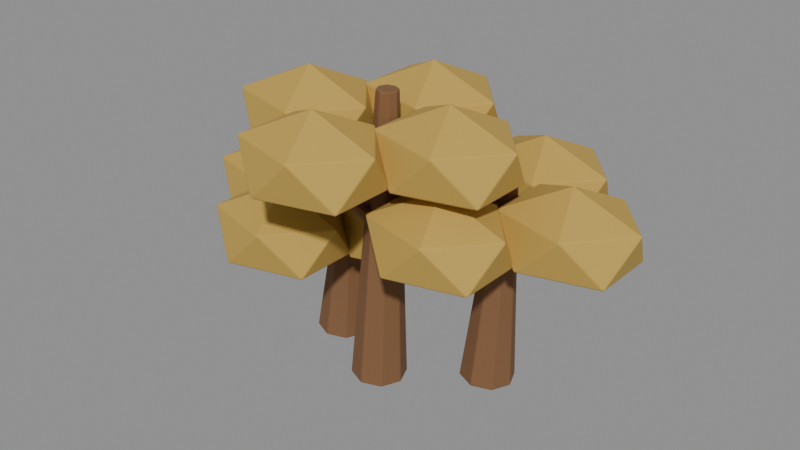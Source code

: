 # Source: biome_amberwood_sculpt.blend  (saved by Blender 5.2.44; exported with 4.5.12 LTS)
import bpy
from mathutils import Matrix  # noqa: F401  (used for matrix-valued properties, if any)

bpy.ops.wm.read_factory_settings(use_empty=True)
scene = bpy.context.scene
scene.name = 'Fort9_biome_amberwood'

# ---- materials (node trees are filled in below, after node groups)
mat_fortart2_wood_017 = bpy.data.materials.new('FortArt2_wood.017')
mat_fortart2_wood_017.diffuse_color = (0.2159, 0.1046, 0.04374, 1.0)
mat_fortart2_amber = bpy.data.materials.new('FortArt2_amber')
mat_fortart2_amber.diffuse_color = (0.5395, 0.3515, 0.07421, 1.0)

# ---- material node trees
mat_fortart2_wood_017.use_nodes = True; mat_fortart2_wood_017.node_tree.nodes.clear()
_N = mat_fortart2_wood_017.node_tree.nodes; _L = mat_fortart2_wood_017.node_tree.links
n0 = _N.new('ShaderNodeBsdfPrincipled'); n0.name = 'Principled BSDF'; n0.location = (-200, 100)
n0.inputs[0].default_value = (0.2159, 0.1046, 0.04374, 1.0)
n0.inputs[1].default_value = 0.08
n0.inputs[2].default_value = 0.86
n0.inputs[10].default_value = 0.005
n1 = _N.new('ShaderNodeOutputMaterial'); n1.name = 'Material Output'; n1.location = (200, 100)
_L.new(n0.outputs[0], n1.inputs[0])
n1.is_active_output = True
mat_fortart2_amber.use_nodes = True; mat_fortart2_amber.node_tree.nodes.clear()
_N = mat_fortart2_amber.node_tree.nodes; _L = mat_fortart2_amber.node_tree.links
n0 = _N.new('ShaderNodeBsdfPrincipled'); n0.name = 'Principled BSDF'; n0.location = (-200, 100)
n0.inputs[0].default_value = (0.5395, 0.3515, 0.07421, 1.0)
n0.inputs[1].default_value = 0.08
n0.inputs[2].default_value = 0.86
n0.inputs[10].default_value = 0.005
n1 = _N.new('ShaderNodeOutputMaterial'); n1.name = 'Material Output'; n1.location = (200, 100)
_L.new(n0.outputs[0], n1.inputs[0])
n1.is_active_output = True

# ---- meshes
me_cone_1985 = bpy.data.meshes.new('Cone.1985')
me_cone_1985.from_pydata([(0.0, 0.65, -3.503), (0.0, 0.25, 3.503), (0.4596, 0.4596, -3.503), (0.1768, 0.1768, 3.503), (0.65, 0.0, -3.503), (0.25, 0.0, 3.503), (0.4596, -0.4596, -3.503), (0.1768, -0.1768, 3.503), (0.0, -0.65, -3.503), (0.0, -0.25, 3.503), (-0.4596, -0.4596, -3.503), (-0.1768, -0.1768, 3.503), (-0.65, 0.0, -3.503), (-0.25, 0.0, 3.503), (-0.4596, 0.4596, -3.503), (-0.1768, 0.1768, 3.503)], [], [(0, 1, 3, 2), (2, 3, 5, 4), (4, 5, 7, 6), (6, 7, 9, 8), (8, 9, 11, 10), (10, 11, 13, 12), (3, 1, 15, 13, 11, 9, 7, 5), (12, 13, 15, 14), (14, 15, 1, 0), (0, 2, 4, 6, 8, 10, 12, 14)])
_uv = me_cone_1985.uv_layers.new(name='UVMap')
_uv.uv.foreach_set('vector', [1.0, 0.5, 1.0, 1.0, 0.875, 1.0, 0.875, 0.5, 0.875, 0.5, 0.875, 1.0, 0.75, 1.0, 0.75, 0.5, 0.75, 0.5, 0.75, 1.0, 0.625, 1.0, 0.625, 0.5, 0.625, 0.5, 0.625, 1.0, 0.5, 1.0, 0.5, 0.5, 0.5, 0.5, 0.5, 1.0, 0.375, 1.0, 0.375, 0.5, 0.375, 0.5, 0.375, 1.0, 0.25, 1.0, 0.25, 0.5, 0.4197, 0.4197, 0.25, 0.49, 0.08029, 0.4197, 0.01, 0.25, 0.08029, 0.08029, 0.25, 0.01, 0.4197, 0.08029, 0.49, 0.25, 0.25, 0.5, 0.25, 1.0, 0.125, 1.0, 0.125, 0.5, 0.125, 0.5, 0.125, 1.0, 0.0, 1.0, 0.0, 0.5, 0.75, 0.49, 0.9197, 0.4197, 0.99, 0.25, 0.9197, 0.08029, 0.75, 0.01, 0.5803, 0.08029, 0.51, 0.25, 0.5803, 0.4197])
me_cone_1985.materials.append(mat_fortart2_wood_017)
me_cone_1985.update()
me_cone_1986 = bpy.data.meshes.new('Cone.1986')
me_cone_1986.from_pydata([(0.0, 0.19, -1.4), (0.0, 0.05, 1.4), (0.1485, 0.1185, -1.4), (0.03909, 0.03117, 1.4), (0.1852, -0.04228, -1.4), (0.04875, -0.01113, 1.4), (0.08244, -0.1712, -1.4), (0.02169, -0.04505, 1.4), (-0.08244, -0.1712, -1.4), (-0.02169, -0.04505, 1.4), (-0.1852, -0.04228, -1.4), (-0.04875, -0.01113, 1.4), (-0.1485, 0.1185, -1.4), (-0.03909, 0.03117, 1.4)], [], [(0, 1, 3, 2), (2, 3, 5, 4), (4, 5, 7, 6), (6, 7, 9, 8), (8, 9, 11, 10), (3, 1, 13, 11, 9, 7, 5), (10, 11, 13, 12), (12, 13, 1, 0), (0, 2, 4, 6, 8, 10, 12)])
_uv = me_cone_1986.uv_layers.new(name='UVMap')
_uv.uv.foreach_set('vector', [1.0, 0.5, 1.0, 1.0, 0.8571, 1.0, 0.8571, 0.5, 0.8571, 0.5, 0.8571, 1.0, 0.7143, 1.0, 0.7143, 0.5, 0.7143, 0.5, 0.7143, 1.0, 0.5714, 1.0, 0.5714, 0.5, 0.5714, 0.5, 0.5714, 1.0, 0.4286, 1.0, 0.4286, 0.5, 0.4286, 0.5, 0.4286, 1.0, 0.2857, 1.0, 0.2857, 0.5, 0.4376, 0.3996, 0.25, 0.49, 0.06236, 0.3996, 0.01602, 0.1966, 0.1459, 0.03377, 0.3541, 0.03377, 0.484, 0.1966, 0.2857, 0.5, 0.2857, 1.0, 0.1429, 1.0, 0.1429, 0.5, 0.1429, 0.5, 0.1429, 1.0, 2.98e-08, 1.0, 2.98e-08, 0.5, 0.75, 0.49, 0.9376, 0.3996, 0.984, 0.1966, 0.8541, 0.03377, 0.6459, 0.03377, 0.516, 0.1966, 0.5624, 0.3996])
me_cone_1986.materials.append(mat_fortart2_wood_017)
me_cone_1986.update()
me_icosphere_1814 = bpy.data.meshes.new('Icosphere.1814')
me_icosphere_1814.from_pydata([(0.0, 0.0, -1.1), (1.302, -0.7886, -0.4919), (-0.4975, -1.276, -0.4919), (-1.61, 0.0, -0.4919), (-0.4975, 1.276, -0.4919), (1.302, 0.7886, -0.4919), (0.4975, -1.276, 0.4919), (-1.302, -0.7886, 0.4919), (-1.302, 0.7886, 0.4919), (0.4975, 1.276, 0.4919), (1.61, 0.0, 0.4919), (0.0, 0.0, 1.1)], [], [(0, 1, 2), (1, 0, 5), (0, 2, 3), (0, 3, 4), (0, 4, 5), (1, 5, 10), (2, 1, 6), (3, 2, 7), (4, 3, 8), (5, 4, 9), (1, 10, 6), (2, 6, 7), (3, 7, 8), (4, 8, 9), (5, 9, 10), (6, 10, 11), (7, 6, 11), (8, 7, 11), (9, 8, 11), (10, 9, 11)])
_uv = me_icosphere_1814.uv_layers.new(name='UVMap')
_uv.uv.foreach_set('vector', [0.1818, 0.0, 0.2727, 0.1575, 0.09091, 0.1575, 0.2727, 0.1575, 0.3636, 0.0, 0.4545, 0.1575, 0.9091, 0.0, 1.0, 0.1575, 0.8182, 0.1575, 0.7273, 0.0, 0.8182, 0.1575, 0.6364, 0.1575, 0.5455, 0.0, 0.6364, 0.1575, 0.4545, 0.1575, 0.2727, 0.1575, 0.4545, 0.1575, 0.3636, 0.3149, 0.09091, 0.1575, 0.2727, 0.1575, 0.1818, 0.3149, 0.8182, 0.1575, 1.0, 0.1575, 0.9091, 0.3149, 0.6364, 0.1575, 0.8182, 0.1575, 0.7273, 0.3149, 0.4545, 0.1575, 0.6364, 0.1575, 0.5455, 0.3149, 0.2727, 0.1575, 0.3636, 0.3149, 0.1818, 0.3149, 0.09091, 0.1575, 0.1818, 0.3149, 0.0, 0.3149, 0.8182, 0.1575, 0.9091, 0.3149, 0.7273, 0.3149, 0.6364, 0.1575, 0.7273, 0.3149, 0.5455, 0.3149, 0.4545, 0.1575, 0.5455, 0.3149, 0.3636, 0.3149, 0.1818, 0.3149, 0.3636, 0.3149, 0.2727, 0.4724, 0.0, 0.3149, 0.1818, 0.3149, 0.09091, 0.4724, 0.7273, 0.3149, 0.9091, 0.3149, 0.8182, 0.4724, 0.5455, 0.3149, 0.7273, 0.3149, 0.6364, 0.4724, 0.3636, 0.3149, 0.5455, 0.3149, 0.4545, 0.4724])
me_icosphere_1814.materials.append(mat_fortart2_amber)
me_icosphere_1814.update()
me_cone_1987 = bpy.data.meshes.new('Cone.1987')
me_cone_1987.from_pydata([(0.0, 0.19, -1.4), (0.0, 0.05, 1.4), (0.1485, 0.1185, -1.4), (0.03909, 0.03117, 1.4), (0.1852, -0.04228, -1.4), (0.04875, -0.01113, 1.4), (0.08244, -0.1712, -1.4), (0.02169, -0.04505, 1.4), (-0.08244, -0.1712, -1.4), (-0.02169, -0.04505, 1.4), (-0.1852, -0.04228, -1.4), (-0.04875, -0.01113, 1.4), (-0.1485, 0.1185, -1.4), (-0.03909, 0.03117, 1.4)], [], [(0, 1, 3, 2), (2, 3, 5, 4), (4, 5, 7, 6), (6, 7, 9, 8), (8, 9, 11, 10), (3, 1, 13, 11, 9, 7, 5), (10, 11, 13, 12), (12, 13, 1, 0), (0, 2, 4, 6, 8, 10, 12)])
_uv = me_cone_1987.uv_layers.new(name='UVMap')
_uv.uv.foreach_set('vector', [1.0, 0.5, 1.0, 1.0, 0.8571, 1.0, 0.8571, 0.5, 0.8571, 0.5, 0.8571, 1.0, 0.7143, 1.0, 0.7143, 0.5, 0.7143, 0.5, 0.7143, 1.0, 0.5714, 1.0, 0.5714, 0.5, 0.5714, 0.5, 0.5714, 1.0, 0.4286, 1.0, 0.4286, 0.5, 0.4286, 0.5, 0.4286, 1.0, 0.2857, 1.0, 0.2857, 0.5, 0.4376, 0.3996, 0.25, 0.49, 0.06236, 0.3996, 0.01602, 0.1966, 0.1459, 0.03377, 0.3541, 0.03377, 0.484, 0.1966, 0.2857, 0.5, 0.2857, 1.0, 0.1429, 1.0, 0.1429, 0.5, 0.1429, 0.5, 0.1429, 1.0, 2.98e-08, 1.0, 2.98e-08, 0.5, 0.75, 0.49, 0.9376, 0.3996, 0.984, 0.1966, 0.8541, 0.03377, 0.6459, 0.03377, 0.516, 0.1966, 0.5624, 0.3996])
me_cone_1987.materials.append(mat_fortart2_wood_017)
me_cone_1987.update()
me_icosphere_1815 = bpy.data.meshes.new('Icosphere.1815')
me_icosphere_1815.from_pydata([(0.0, 0.0, -1.1), (1.302, -0.7886, -0.4919), (-0.4975, -1.276, -0.4919), (-1.61, 0.0, -0.4919), (-0.4975, 1.276, -0.4919), (1.302, 0.7886, -0.4919), (0.4975, -1.276, 0.4919), (-1.302, -0.7886, 0.4919), (-1.302, 0.7886, 0.4919), (0.4975, 1.276, 0.4919), (1.61, 0.0, 0.4919), (0.0, 0.0, 1.1)], [], [(0, 1, 2), (1, 0, 5), (0, 2, 3), (0, 3, 4), (0, 4, 5), (1, 5, 10), (2, 1, 6), (3, 2, 7), (4, 3, 8), (5, 4, 9), (1, 10, 6), (2, 6, 7), (3, 7, 8), (4, 8, 9), (5, 9, 10), (6, 10, 11), (7, 6, 11), (8, 7, 11), (9, 8, 11), (10, 9, 11)])
_uv = me_icosphere_1815.uv_layers.new(name='UVMap')
_uv.uv.foreach_set('vector', [0.1818, 0.0, 0.2727, 0.1575, 0.09091, 0.1575, 0.2727, 0.1575, 0.3636, 0.0, 0.4545, 0.1575, 0.9091, 0.0, 1.0, 0.1575, 0.8182, 0.1575, 0.7273, 0.0, 0.8182, 0.1575, 0.6364, 0.1575, 0.5455, 0.0, 0.6364, 0.1575, 0.4545, 0.1575, 0.2727, 0.1575, 0.4545, 0.1575, 0.3636, 0.3149, 0.09091, 0.1575, 0.2727, 0.1575, 0.1818, 0.3149, 0.8182, 0.1575, 1.0, 0.1575, 0.9091, 0.3149, 0.6364, 0.1575, 0.8182, 0.1575, 0.7273, 0.3149, 0.4545, 0.1575, 0.6364, 0.1575, 0.5455, 0.3149, 0.2727, 0.1575, 0.3636, 0.3149, 0.1818, 0.3149, 0.09091, 0.1575, 0.1818, 0.3149, 0.0, 0.3149, 0.8182, 0.1575, 0.9091, 0.3149, 0.7273, 0.3149, 0.6364, 0.1575, 0.7273, 0.3149, 0.5455, 0.3149, 0.4545, 0.1575, 0.5455, 0.3149, 0.3636, 0.3149, 0.1818, 0.3149, 0.3636, 0.3149, 0.2727, 0.4724, 0.0, 0.3149, 0.1818, 0.3149, 0.09091, 0.4724, 0.7273, 0.3149, 0.9091, 0.3149, 0.8182, 0.4724, 0.5455, 0.3149, 0.7273, 0.3149, 0.6364, 0.4724, 0.3636, 0.3149, 0.5455, 0.3149, 0.4545, 0.4724])
me_icosphere_1815.materials.append(mat_fortart2_amber)
me_icosphere_1815.update()
me_cone_1988 = bpy.data.meshes.new('Cone.1988')
me_cone_1988.from_pydata([(0.0, 0.19, -1.4), (0.0, 0.05, 1.4), (0.1485, 0.1185, -1.4), (0.03909, 0.03117, 1.4), (0.1852, -0.04228, -1.4), (0.04875, -0.01113, 1.4), (0.08244, -0.1712, -1.4), (0.02169, -0.04505, 1.4), (-0.08244, -0.1712, -1.4), (-0.02169, -0.04505, 1.4), (-0.1852, -0.04228, -1.4), (-0.04875, -0.01113, 1.4), (-0.1485, 0.1185, -1.4), (-0.03909, 0.03117, 1.4)], [], [(0, 1, 3, 2), (2, 3, 5, 4), (4, 5, 7, 6), (6, 7, 9, 8), (8, 9, 11, 10), (3, 1, 13, 11, 9, 7, 5), (10, 11, 13, 12), (12, 13, 1, 0), (0, 2, 4, 6, 8, 10, 12)])
_uv = me_cone_1988.uv_layers.new(name='UVMap')
_uv.uv.foreach_set('vector', [1.0, 0.5, 1.0, 1.0, 0.8571, 1.0, 0.8571, 0.5, 0.8571, 0.5, 0.8571, 1.0, 0.7143, 1.0, 0.7143, 0.5, 0.7143, 0.5, 0.7143, 1.0, 0.5714, 1.0, 0.5714, 0.5, 0.5714, 0.5, 0.5714, 1.0, 0.4286, 1.0, 0.4286, 0.5, 0.4286, 0.5, 0.4286, 1.0, 0.2857, 1.0, 0.2857, 0.5, 0.4376, 0.3996, 0.25, 0.49, 0.06236, 0.3996, 0.01602, 0.1966, 0.1459, 0.03377, 0.3541, 0.03377, 0.484, 0.1966, 0.2857, 0.5, 0.2857, 1.0, 0.1429, 1.0, 0.1429, 0.5, 0.1429, 0.5, 0.1429, 1.0, 2.98e-08, 1.0, 2.98e-08, 0.5, 0.75, 0.49, 0.9376, 0.3996, 0.984, 0.1966, 0.8541, 0.03377, 0.6459, 0.03377, 0.516, 0.1966, 0.5624, 0.3996])
me_cone_1988.materials.append(mat_fortart2_wood_017)
me_cone_1988.update()
me_icosphere_1816 = bpy.data.meshes.new('Icosphere.1816')
me_icosphere_1816.from_pydata([(0.0, 0.0, -1.1), (1.302, -0.7886, -0.4919), (-0.4975, -1.276, -0.4919), (-1.61, 0.0, -0.4919), (-0.4975, 1.276, -0.4919), (1.302, 0.7886, -0.4919), (0.4975, -1.276, 0.4919), (-1.302, -0.7886, 0.4919), (-1.302, 0.7886, 0.4919), (0.4975, 1.276, 0.4919), (1.61, 0.0, 0.4919), (0.0, 0.0, 1.1)], [], [(0, 1, 2), (1, 0, 5), (0, 2, 3), (0, 3, 4), (0, 4, 5), (1, 5, 10), (2, 1, 6), (3, 2, 7), (4, 3, 8), (5, 4, 9), (1, 10, 6), (2, 6, 7), (3, 7, 8), (4, 8, 9), (5, 9, 10), (6, 10, 11), (7, 6, 11), (8, 7, 11), (9, 8, 11), (10, 9, 11)])
_uv = me_icosphere_1816.uv_layers.new(name='UVMap')
_uv.uv.foreach_set('vector', [0.1818, 0.0, 0.2727, 0.1575, 0.09091, 0.1575, 0.2727, 0.1575, 0.3636, 0.0, 0.4545, 0.1575, 0.9091, 0.0, 1.0, 0.1575, 0.8182, 0.1575, 0.7273, 0.0, 0.8182, 0.1575, 0.6364, 0.1575, 0.5455, 0.0, 0.6364, 0.1575, 0.4545, 0.1575, 0.2727, 0.1575, 0.4545, 0.1575, 0.3636, 0.3149, 0.09091, 0.1575, 0.2727, 0.1575, 0.1818, 0.3149, 0.8182, 0.1575, 1.0, 0.1575, 0.9091, 0.3149, 0.6364, 0.1575, 0.8182, 0.1575, 0.7273, 0.3149, 0.4545, 0.1575, 0.6364, 0.1575, 0.5455, 0.3149, 0.2727, 0.1575, 0.3636, 0.3149, 0.1818, 0.3149, 0.09091, 0.1575, 0.1818, 0.3149, 0.0, 0.3149, 0.8182, 0.1575, 0.9091, 0.3149, 0.7273, 0.3149, 0.6364, 0.1575, 0.7273, 0.3149, 0.5455, 0.3149, 0.4545, 0.1575, 0.5455, 0.3149, 0.3636, 0.3149, 0.1818, 0.3149, 0.3636, 0.3149, 0.2727, 0.4724, 0.0, 0.3149, 0.1818, 0.3149, 0.09091, 0.4724, 0.7273, 0.3149, 0.9091, 0.3149, 0.8182, 0.4724, 0.5455, 0.3149, 0.7273, 0.3149, 0.6364, 0.4724, 0.3636, 0.3149, 0.5455, 0.3149, 0.4545, 0.4724])
me_icosphere_1816.materials.append(mat_fortart2_amber)
me_icosphere_1816.update()
me_cone_1989 = bpy.data.meshes.new('Cone.1989')
me_cone_1989.from_pydata([(0.0, 0.19, -1.4), (0.0, 0.05, 1.4), (0.1485, 0.1185, -1.4), (0.03909, 0.03117, 1.4), (0.1852, -0.04228, -1.4), (0.04875, -0.01113, 1.4), (0.08244, -0.1712, -1.4), (0.02169, -0.04505, 1.4), (-0.08244, -0.1712, -1.4), (-0.02169, -0.04505, 1.4), (-0.1852, -0.04228, -1.4), (-0.04875, -0.01113, 1.4), (-0.1485, 0.1185, -1.4), (-0.03909, 0.03117, 1.4)], [], [(0, 1, 3, 2), (2, 3, 5, 4), (4, 5, 7, 6), (6, 7, 9, 8), (8, 9, 11, 10), (3, 1, 13, 11, 9, 7, 5), (10, 11, 13, 12), (12, 13, 1, 0), (0, 2, 4, 6, 8, 10, 12)])
_uv = me_cone_1989.uv_layers.new(name='UVMap')
_uv.uv.foreach_set('vector', [1.0, 0.5, 1.0, 1.0, 0.8571, 1.0, 0.8571, 0.5, 0.8571, 0.5, 0.8571, 1.0, 0.7143, 1.0, 0.7143, 0.5, 0.7143, 0.5, 0.7143, 1.0, 0.5714, 1.0, 0.5714, 0.5, 0.5714, 0.5, 0.5714, 1.0, 0.4286, 1.0, 0.4286, 0.5, 0.4286, 0.5, 0.4286, 1.0, 0.2857, 1.0, 0.2857, 0.5, 0.4376, 0.3996, 0.25, 0.49, 0.06236, 0.3996, 0.01602, 0.1966, 0.1459, 0.03377, 0.3541, 0.03377, 0.484, 0.1966, 0.2857, 0.5, 0.2857, 1.0, 0.1429, 1.0, 0.1429, 0.5, 0.1429, 0.5, 0.1429, 1.0, 2.98e-08, 1.0, 2.98e-08, 0.5, 0.75, 0.49, 0.9376, 0.3996, 0.984, 0.1966, 0.8541, 0.03377, 0.6459, 0.03377, 0.516, 0.1966, 0.5624, 0.3996])
me_cone_1989.materials.append(mat_fortart2_wood_017)
me_cone_1989.update()
me_icosphere_1817 = bpy.data.meshes.new('Icosphere.1817')
me_icosphere_1817.from_pydata([(0.0, 0.0, -1.1), (1.302, -0.7886, -0.4919), (-0.4975, -1.276, -0.4919), (-1.61, 0.0, -0.4919), (-0.4975, 1.276, -0.4919), (1.302, 0.7886, -0.4919), (0.4975, -1.276, 0.4919), (-1.302, -0.7886, 0.4919), (-1.302, 0.7886, 0.4919), (0.4975, 1.276, 0.4919), (1.61, 0.0, 0.4919), (0.0, 0.0, 1.1)], [], [(0, 1, 2), (1, 0, 5), (0, 2, 3), (0, 3, 4), (0, 4, 5), (1, 5, 10), (2, 1, 6), (3, 2, 7), (4, 3, 8), (5, 4, 9), (1, 10, 6), (2, 6, 7), (3, 7, 8), (4, 8, 9), (5, 9, 10), (6, 10, 11), (7, 6, 11), (8, 7, 11), (9, 8, 11), (10, 9, 11)])
_uv = me_icosphere_1817.uv_layers.new(name='UVMap')
_uv.uv.foreach_set('vector', [0.1818, 0.0, 0.2727, 0.1575, 0.09091, 0.1575, 0.2727, 0.1575, 0.3636, 0.0, 0.4545, 0.1575, 0.9091, 0.0, 1.0, 0.1575, 0.8182, 0.1575, 0.7273, 0.0, 0.8182, 0.1575, 0.6364, 0.1575, 0.5455, 0.0, 0.6364, 0.1575, 0.4545, 0.1575, 0.2727, 0.1575, 0.4545, 0.1575, 0.3636, 0.3149, 0.09091, 0.1575, 0.2727, 0.1575, 0.1818, 0.3149, 0.8182, 0.1575, 1.0, 0.1575, 0.9091, 0.3149, 0.6364, 0.1575, 0.8182, 0.1575, 0.7273, 0.3149, 0.4545, 0.1575, 0.6364, 0.1575, 0.5455, 0.3149, 0.2727, 0.1575, 0.3636, 0.3149, 0.1818, 0.3149, 0.09091, 0.1575, 0.1818, 0.3149, 0.0, 0.3149, 0.8182, 0.1575, 0.9091, 0.3149, 0.7273, 0.3149, 0.6364, 0.1575, 0.7273, 0.3149, 0.5455, 0.3149, 0.4545, 0.1575, 0.5455, 0.3149, 0.3636, 0.3149, 0.1818, 0.3149, 0.3636, 0.3149, 0.2727, 0.4724, 0.0, 0.3149, 0.1818, 0.3149, 0.09091, 0.4724, 0.7273, 0.3149, 0.9091, 0.3149, 0.8182, 0.4724, 0.5455, 0.3149, 0.7273, 0.3149, 0.6364, 0.4724, 0.3636, 0.3149, 0.5455, 0.3149, 0.4545, 0.4724])
me_icosphere_1817.materials.append(mat_fortart2_amber)
me_icosphere_1817.update()
me_cone_1990 = bpy.data.meshes.new('Cone.1990')
me_cone_1990.from_pydata([(0.0, 0.65, -2.006), (0.0, 0.25, 2.006), (0.4596, 0.4596, -2.006), (0.1768, 0.1768, 2.006), (0.65, 0.0, -2.006), (0.25, 0.0, 2.006), (0.4596, -0.4596, -2.006), (0.1768, -0.1768, 2.006), (0.0, -0.65, -2.006), (0.0, -0.25, 2.006), (-0.4596, -0.4596, -2.006), (-0.1768, -0.1768, 2.006), (-0.65, 0.0, -2.006), (-0.25, 0.0, 2.006), (-0.4596, 0.4596, -2.006), (-0.1768, 0.1768, 2.006)], [], [(0, 1, 3, 2), (2, 3, 5, 4), (4, 5, 7, 6), (6, 7, 9, 8), (8, 9, 11, 10), (10, 11, 13, 12), (3, 1, 15, 13, 11, 9, 7, 5), (12, 13, 15, 14), (14, 15, 1, 0), (0, 2, 4, 6, 8, 10, 12, 14)])
_uv = me_cone_1990.uv_layers.new(name='UVMap')
_uv.uv.foreach_set('vector', [1.0, 0.5, 1.0, 1.0, 0.875, 1.0, 0.875, 0.5, 0.875, 0.5, 0.875, 1.0, 0.75, 1.0, 0.75, 0.5, 0.75, 0.5, 0.75, 1.0, 0.625, 1.0, 0.625, 0.5, 0.625, 0.5, 0.625, 1.0, 0.5, 1.0, 0.5, 0.5, 0.5, 0.5, 0.5, 1.0, 0.375, 1.0, 0.375, 0.5, 0.375, 0.5, 0.375, 1.0, 0.25, 1.0, 0.25, 0.5, 0.4197, 0.4197, 0.25, 0.49, 0.08029, 0.4197, 0.01, 0.25, 0.08029, 0.08029, 0.25, 0.01, 0.4197, 0.08029, 0.49, 0.25, 0.25, 0.5, 0.25, 1.0, 0.125, 1.0, 0.125, 0.5, 0.125, 0.5, 0.125, 1.0, 0.0, 1.0, 0.0, 0.5, 0.75, 0.49, 0.9197, 0.4197, 0.99, 0.25, 0.9197, 0.08029, 0.75, 0.01, 0.5803, 0.08029, 0.51, 0.25, 0.5803, 0.4197])
me_cone_1990.materials.append(mat_fortart2_wood_017)
me_cone_1990.update()
me_cone_1991 = bpy.data.meshes.new('Cone.1991')
me_cone_1991.from_pydata([(0.0, 0.19, -1.146), (0.0, 0.05, 1.146), (0.1485, 0.1185, -1.146), (0.03909, 0.03117, 1.146), (0.1852, -0.04228, -1.146), (0.04875, -0.01113, 1.146), (0.08244, -0.1712, -1.146), (0.02169, -0.04505, 1.146), (-0.08244, -0.1712, -1.146), (-0.02169, -0.04505, 1.146), (-0.1852, -0.04228, -1.146), (-0.04875, -0.01113, 1.146), (-0.1485, 0.1185, -1.146), (-0.03909, 0.03117, 1.146)], [], [(0, 1, 3, 2), (2, 3, 5, 4), (4, 5, 7, 6), (6, 7, 9, 8), (8, 9, 11, 10), (3, 1, 13, 11, 9, 7, 5), (10, 11, 13, 12), (12, 13, 1, 0), (0, 2, 4, 6, 8, 10, 12)])
_uv = me_cone_1991.uv_layers.new(name='UVMap')
_uv.uv.foreach_set('vector', [1.0, 0.5, 1.0, 1.0, 0.8571, 1.0, 0.8571, 0.5, 0.8571, 0.5, 0.8571, 1.0, 0.7143, 1.0, 0.7143, 0.5, 0.7143, 0.5, 0.7143, 1.0, 0.5714, 1.0, 0.5714, 0.5, 0.5714, 0.5, 0.5714, 1.0, 0.4286, 1.0, 0.4286, 0.5, 0.4286, 0.5, 0.4286, 1.0, 0.2857, 1.0, 0.2857, 0.5, 0.4376, 0.3996, 0.25, 0.49, 0.06236, 0.3996, 0.01602, 0.1966, 0.1459, 0.03377, 0.3541, 0.03377, 0.484, 0.1966, 0.2857, 0.5, 0.2857, 1.0, 0.1429, 1.0, 0.1429, 0.5, 0.1429, 0.5, 0.1429, 1.0, 2.98e-08, 1.0, 2.98e-08, 0.5, 0.75, 0.49, 0.9376, 0.3996, 0.984, 0.1966, 0.8541, 0.03377, 0.6459, 0.03377, 0.516, 0.1966, 0.5624, 0.3996])
me_cone_1991.materials.append(mat_fortart2_wood_017)
me_cone_1991.update()
me_icosphere_1818 = bpy.data.meshes.new('Icosphere.1818')
me_icosphere_1818.from_pydata([(0.0, 0.0, -1.1), (1.302, -0.7886, -0.4919), (-0.4975, -1.276, -0.4919), (-1.61, 0.0, -0.4919), (-0.4975, 1.276, -0.4919), (1.302, 0.7886, -0.4919), (0.4975, -1.276, 0.4919), (-1.302, -0.7886, 0.4919), (-1.302, 0.7886, 0.4919), (0.4975, 1.276, 0.4919), (1.61, 0.0, 0.4919), (0.0, 0.0, 1.1)], [], [(0, 1, 2), (1, 0, 5), (0, 2, 3), (0, 3, 4), (0, 4, 5), (1, 5, 10), (2, 1, 6), (3, 2, 7), (4, 3, 8), (5, 4, 9), (1, 10, 6), (2, 6, 7), (3, 7, 8), (4, 8, 9), (5, 9, 10), (6, 10, 11), (7, 6, 11), (8, 7, 11), (9, 8, 11), (10, 9, 11)])
_uv = me_icosphere_1818.uv_layers.new(name='UVMap')
_uv.uv.foreach_set('vector', [0.1818, 0.0, 0.2727, 0.1575, 0.09091, 0.1575, 0.2727, 0.1575, 0.3636, 0.0, 0.4545, 0.1575, 0.9091, 0.0, 1.0, 0.1575, 0.8182, 0.1575, 0.7273, 0.0, 0.8182, 0.1575, 0.6364, 0.1575, 0.5455, 0.0, 0.6364, 0.1575, 0.4545, 0.1575, 0.2727, 0.1575, 0.4545, 0.1575, 0.3636, 0.3149, 0.09091, 0.1575, 0.2727, 0.1575, 0.1818, 0.3149, 0.8182, 0.1575, 1.0, 0.1575, 0.9091, 0.3149, 0.6364, 0.1575, 0.8182, 0.1575, 0.7273, 0.3149, 0.4545, 0.1575, 0.6364, 0.1575, 0.5455, 0.3149, 0.2727, 0.1575, 0.3636, 0.3149, 0.1818, 0.3149, 0.09091, 0.1575, 0.1818, 0.3149, 0.0, 0.3149, 0.8182, 0.1575, 0.9091, 0.3149, 0.7273, 0.3149, 0.6364, 0.1575, 0.7273, 0.3149, 0.5455, 0.3149, 0.4545, 0.1575, 0.5455, 0.3149, 0.3636, 0.3149, 0.1818, 0.3149, 0.3636, 0.3149, 0.2727, 0.4724, 0.0, 0.3149, 0.1818, 0.3149, 0.09091, 0.4724, 0.7273, 0.3149, 0.9091, 0.3149, 0.8182, 0.4724, 0.5455, 0.3149, 0.7273, 0.3149, 0.6364, 0.4724, 0.3636, 0.3149, 0.5455, 0.3149, 0.4545, 0.4724])
me_icosphere_1818.materials.append(mat_fortart2_amber)
me_icosphere_1818.update()
me_cone_1992 = bpy.data.meshes.new('Cone.1992')
me_cone_1992.from_pydata([(0.0, 0.19, -1.146), (0.0, 0.05, 1.146), (0.1485, 0.1185, -1.146), (0.03909, 0.03117, 1.146), (0.1852, -0.04228, -1.146), (0.04875, -0.01113, 1.146), (0.08244, -0.1712, -1.146), (0.02169, -0.04505, 1.146), (-0.08244, -0.1712, -1.146), (-0.02169, -0.04505, 1.146), (-0.1852, -0.04228, -1.146), (-0.04875, -0.01113, 1.146), (-0.1485, 0.1185, -1.146), (-0.03909, 0.03117, 1.146)], [], [(0, 1, 3, 2), (2, 3, 5, 4), (4, 5, 7, 6), (6, 7, 9, 8), (8, 9, 11, 10), (3, 1, 13, 11, 9, 7, 5), (10, 11, 13, 12), (12, 13, 1, 0), (0, 2, 4, 6, 8, 10, 12)])
_uv = me_cone_1992.uv_layers.new(name='UVMap')
_uv.uv.foreach_set('vector', [1.0, 0.5, 1.0, 1.0, 0.8571, 1.0, 0.8571, 0.5, 0.8571, 0.5, 0.8571, 1.0, 0.7143, 1.0, 0.7143, 0.5, 0.7143, 0.5, 0.7143, 1.0, 0.5714, 1.0, 0.5714, 0.5, 0.5714, 0.5, 0.5714, 1.0, 0.4286, 1.0, 0.4286, 0.5, 0.4286, 0.5, 0.4286, 1.0, 0.2857, 1.0, 0.2857, 0.5, 0.4376, 0.3996, 0.25, 0.49, 0.06236, 0.3996, 0.01602, 0.1966, 0.1459, 0.03377, 0.3541, 0.03377, 0.484, 0.1966, 0.2857, 0.5, 0.2857, 1.0, 0.1429, 1.0, 0.1429, 0.5, 0.1429, 0.5, 0.1429, 1.0, 2.98e-08, 1.0, 2.98e-08, 0.5, 0.75, 0.49, 0.9376, 0.3996, 0.984, 0.1966, 0.8541, 0.03377, 0.6459, 0.03377, 0.516, 0.1966, 0.5624, 0.3996])
me_cone_1992.materials.append(mat_fortart2_wood_017)
me_cone_1992.update()
me_icosphere_1819 = bpy.data.meshes.new('Icosphere.1819')
me_icosphere_1819.from_pydata([(0.0, 0.0, -1.1), (1.302, -0.7886, -0.4919), (-0.4975, -1.276, -0.4919), (-1.61, 0.0, -0.4919), (-0.4975, 1.276, -0.4919), (1.302, 0.7886, -0.4919), (0.4975, -1.276, 0.4919), (-1.302, -0.7886, 0.4919), (-1.302, 0.7886, 0.4919), (0.4975, 1.276, 0.4919), (1.61, 0.0, 0.4919), (0.0, 0.0, 1.1)], [], [(0, 1, 2), (1, 0, 5), (0, 2, 3), (0, 3, 4), (0, 4, 5), (1, 5, 10), (2, 1, 6), (3, 2, 7), (4, 3, 8), (5, 4, 9), (1, 10, 6), (2, 6, 7), (3, 7, 8), (4, 8, 9), (5, 9, 10), (6, 10, 11), (7, 6, 11), (8, 7, 11), (9, 8, 11), (10, 9, 11)])
_uv = me_icosphere_1819.uv_layers.new(name='UVMap')
_uv.uv.foreach_set('vector', [0.1818, 0.0, 0.2727, 0.1575, 0.09091, 0.1575, 0.2727, 0.1575, 0.3636, 0.0, 0.4545, 0.1575, 0.9091, 0.0, 1.0, 0.1575, 0.8182, 0.1575, 0.7273, 0.0, 0.8182, 0.1575, 0.6364, 0.1575, 0.5455, 0.0, 0.6364, 0.1575, 0.4545, 0.1575, 0.2727, 0.1575, 0.4545, 0.1575, 0.3636, 0.3149, 0.09091, 0.1575, 0.2727, 0.1575, 0.1818, 0.3149, 0.8182, 0.1575, 1.0, 0.1575, 0.9091, 0.3149, 0.6364, 0.1575, 0.8182, 0.1575, 0.7273, 0.3149, 0.4545, 0.1575, 0.6364, 0.1575, 0.5455, 0.3149, 0.2727, 0.1575, 0.3636, 0.3149, 0.1818, 0.3149, 0.09091, 0.1575, 0.1818, 0.3149, 0.0, 0.3149, 0.8182, 0.1575, 0.9091, 0.3149, 0.7273, 0.3149, 0.6364, 0.1575, 0.7273, 0.3149, 0.5455, 0.3149, 0.4545, 0.1575, 0.5455, 0.3149, 0.3636, 0.3149, 0.1818, 0.3149, 0.3636, 0.3149, 0.2727, 0.4724, 0.0, 0.3149, 0.1818, 0.3149, 0.09091, 0.4724, 0.7273, 0.3149, 0.9091, 0.3149, 0.8182, 0.4724, 0.5455, 0.3149, 0.7273, 0.3149, 0.6364, 0.4724, 0.3636, 0.3149, 0.5455, 0.3149, 0.4545, 0.4724])
me_icosphere_1819.materials.append(mat_fortart2_amber)
me_icosphere_1819.update()
me_cone_1993 = bpy.data.meshes.new('Cone.1993')
me_cone_1993.from_pydata([(0.0, 0.19, -1.146), (0.0, 0.05, 1.146), (0.1485, 0.1185, -1.146), (0.03909, 0.03117, 1.146), (0.1852, -0.04228, -1.146), (0.04875, -0.01113, 1.146), (0.08244, -0.1712, -1.146), (0.02169, -0.04505, 1.146), (-0.08244, -0.1712, -1.146), (-0.02169, -0.04505, 1.146), (-0.1852, -0.04228, -1.146), (-0.04875, -0.01113, 1.146), (-0.1485, 0.1185, -1.146), (-0.03909, 0.03117, 1.146)], [], [(0, 1, 3, 2), (2, 3, 5, 4), (4, 5, 7, 6), (6, 7, 9, 8), (8, 9, 11, 10), (3, 1, 13, 11, 9, 7, 5), (10, 11, 13, 12), (12, 13, 1, 0), (0, 2, 4, 6, 8, 10, 12)])
_uv = me_cone_1993.uv_layers.new(name='UVMap')
_uv.uv.foreach_set('vector', [1.0, 0.5, 1.0, 1.0, 0.8571, 1.0, 0.8571, 0.5, 0.8571, 0.5, 0.8571, 1.0, 0.7143, 1.0, 0.7143, 0.5, 0.7143, 0.5, 0.7143, 1.0, 0.5714, 1.0, 0.5714, 0.5, 0.5714, 0.5, 0.5714, 1.0, 0.4286, 1.0, 0.4286, 0.5, 0.4286, 0.5, 0.4286, 1.0, 0.2857, 1.0, 0.2857, 0.5, 0.4376, 0.3996, 0.25, 0.49, 0.06236, 0.3996, 0.01602, 0.1966, 0.1459, 0.03377, 0.3541, 0.03377, 0.484, 0.1966, 0.2857, 0.5, 0.2857, 1.0, 0.1429, 1.0, 0.1429, 0.5, 0.1429, 0.5, 0.1429, 1.0, 2.98e-08, 1.0, 2.98e-08, 0.5, 0.75, 0.49, 0.9376, 0.3996, 0.984, 0.1966, 0.8541, 0.03377, 0.6459, 0.03377, 0.516, 0.1966, 0.5624, 0.3996])
me_cone_1993.materials.append(mat_fortart2_wood_017)
me_cone_1993.update()
me_icosphere_1820 = bpy.data.meshes.new('Icosphere.1820')
me_icosphere_1820.from_pydata([(0.0, 0.0, -1.1), (1.302, -0.7886, -0.4919), (-0.4975, -1.276, -0.4919), (-1.61, 0.0, -0.4919), (-0.4975, 1.276, -0.4919), (1.302, 0.7886, -0.4919), (0.4975, -1.276, 0.4919), (-1.302, -0.7886, 0.4919), (-1.302, 0.7886, 0.4919), (0.4975, 1.276, 0.4919), (1.61, 0.0, 0.4919), (0.0, 0.0, 1.1)], [], [(0, 1, 2), (1, 0, 5), (0, 2, 3), (0, 3, 4), (0, 4, 5), (1, 5, 10), (2, 1, 6), (3, 2, 7), (4, 3, 8), (5, 4, 9), (1, 10, 6), (2, 6, 7), (3, 7, 8), (4, 8, 9), (5, 9, 10), (6, 10, 11), (7, 6, 11), (8, 7, 11), (9, 8, 11), (10, 9, 11)])
_uv = me_icosphere_1820.uv_layers.new(name='UVMap')
_uv.uv.foreach_set('vector', [0.1818, 0.0, 0.2727, 0.1575, 0.09091, 0.1575, 0.2727, 0.1575, 0.3636, 0.0, 0.4545, 0.1575, 0.9091, 0.0, 1.0, 0.1575, 0.8182, 0.1575, 0.7273, 0.0, 0.8182, 0.1575, 0.6364, 0.1575, 0.5455, 0.0, 0.6364, 0.1575, 0.4545, 0.1575, 0.2727, 0.1575, 0.4545, 0.1575, 0.3636, 0.3149, 0.09091, 0.1575, 0.2727, 0.1575, 0.1818, 0.3149, 0.8182, 0.1575, 1.0, 0.1575, 0.9091, 0.3149, 0.6364, 0.1575, 0.8182, 0.1575, 0.7273, 0.3149, 0.4545, 0.1575, 0.6364, 0.1575, 0.5455, 0.3149, 0.2727, 0.1575, 0.3636, 0.3149, 0.1818, 0.3149, 0.09091, 0.1575, 0.1818, 0.3149, 0.0, 0.3149, 0.8182, 0.1575, 0.9091, 0.3149, 0.7273, 0.3149, 0.6364, 0.1575, 0.7273, 0.3149, 0.5455, 0.3149, 0.4545, 0.1575, 0.5455, 0.3149, 0.3636, 0.3149, 0.1818, 0.3149, 0.3636, 0.3149, 0.2727, 0.4724, 0.0, 0.3149, 0.1818, 0.3149, 0.09091, 0.4724, 0.7273, 0.3149, 0.9091, 0.3149, 0.8182, 0.4724, 0.5455, 0.3149, 0.7273, 0.3149, 0.6364, 0.4724, 0.3636, 0.3149, 0.5455, 0.3149, 0.4545, 0.4724])
me_icosphere_1820.materials.append(mat_fortart2_amber)
me_icosphere_1820.update()
me_cone_1994 = bpy.data.meshes.new('Cone.1994')
me_cone_1994.from_pydata([(0.0, 0.19, -1.146), (0.0, 0.05, 1.146), (0.1485, 0.1185, -1.146), (0.03909, 0.03117, 1.146), (0.1852, -0.04228, -1.146), (0.04875, -0.01113, 1.146), (0.08244, -0.1712, -1.146), (0.02169, -0.04505, 1.146), (-0.08244, -0.1712, -1.146), (-0.02169, -0.04505, 1.146), (-0.1852, -0.04228, -1.146), (-0.04875, -0.01113, 1.146), (-0.1485, 0.1185, -1.146), (-0.03909, 0.03117, 1.146)], [], [(0, 1, 3, 2), (2, 3, 5, 4), (4, 5, 7, 6), (6, 7, 9, 8), (8, 9, 11, 10), (3, 1, 13, 11, 9, 7, 5), (10, 11, 13, 12), (12, 13, 1, 0), (0, 2, 4, 6, 8, 10, 12)])
_uv = me_cone_1994.uv_layers.new(name='UVMap')
_uv.uv.foreach_set('vector', [1.0, 0.5, 1.0, 1.0, 0.8571, 1.0, 0.8571, 0.5, 0.8571, 0.5, 0.8571, 1.0, 0.7143, 1.0, 0.7143, 0.5, 0.7143, 0.5, 0.7143, 1.0, 0.5714, 1.0, 0.5714, 0.5, 0.5714, 0.5, 0.5714, 1.0, 0.4286, 1.0, 0.4286, 0.5, 0.4286, 0.5, 0.4286, 1.0, 0.2857, 1.0, 0.2857, 0.5, 0.4376, 0.3996, 0.25, 0.49, 0.06236, 0.3996, 0.01602, 0.1966, 0.1459, 0.03377, 0.3541, 0.03377, 0.484, 0.1966, 0.2857, 0.5, 0.2857, 1.0, 0.1429, 1.0, 0.1429, 0.5, 0.1429, 0.5, 0.1429, 1.0, 2.98e-08, 1.0, 2.98e-08, 0.5, 0.75, 0.49, 0.9376, 0.3996, 0.984, 0.1966, 0.8541, 0.03377, 0.6459, 0.03377, 0.516, 0.1966, 0.5624, 0.3996])
me_cone_1994.materials.append(mat_fortart2_wood_017)
me_cone_1994.update()
me_icosphere_1821 = bpy.data.meshes.new('Icosphere.1821')
me_icosphere_1821.from_pydata([(0.0, 0.0, -1.1), (1.302, -0.7886, -0.4919), (-0.4975, -1.276, -0.4919), (-1.61, 0.0, -0.4919), (-0.4975, 1.276, -0.4919), (1.302, 0.7886, -0.4919), (0.4975, -1.276, 0.4919), (-1.302, -0.7886, 0.4919), (-1.302, 0.7886, 0.4919), (0.4975, 1.276, 0.4919), (1.61, 0.0, 0.4919), (0.0, 0.0, 1.1)], [], [(0, 1, 2), (1, 0, 5), (0, 2, 3), (0, 3, 4), (0, 4, 5), (1, 5, 10), (2, 1, 6), (3, 2, 7), (4, 3, 8), (5, 4, 9), (1, 10, 6), (2, 6, 7), (3, 7, 8), (4, 8, 9), (5, 9, 10), (6, 10, 11), (7, 6, 11), (8, 7, 11), (9, 8, 11), (10, 9, 11)])
_uv = me_icosphere_1821.uv_layers.new(name='UVMap')
_uv.uv.foreach_set('vector', [0.1818, 0.0, 0.2727, 0.1575, 0.09091, 0.1575, 0.2727, 0.1575, 0.3636, 0.0, 0.4545, 0.1575, 0.9091, 0.0, 1.0, 0.1575, 0.8182, 0.1575, 0.7273, 0.0, 0.8182, 0.1575, 0.6364, 0.1575, 0.5455, 0.0, 0.6364, 0.1575, 0.4545, 0.1575, 0.2727, 0.1575, 0.4545, 0.1575, 0.3636, 0.3149, 0.09091, 0.1575, 0.2727, 0.1575, 0.1818, 0.3149, 0.8182, 0.1575, 1.0, 0.1575, 0.9091, 0.3149, 0.6364, 0.1575, 0.8182, 0.1575, 0.7273, 0.3149, 0.4545, 0.1575, 0.6364, 0.1575, 0.5455, 0.3149, 0.2727, 0.1575, 0.3636, 0.3149, 0.1818, 0.3149, 0.09091, 0.1575, 0.1818, 0.3149, 0.0, 0.3149, 0.8182, 0.1575, 0.9091, 0.3149, 0.7273, 0.3149, 0.6364, 0.1575, 0.7273, 0.3149, 0.5455, 0.3149, 0.4545, 0.1575, 0.5455, 0.3149, 0.3636, 0.3149, 0.1818, 0.3149, 0.3636, 0.3149, 0.2727, 0.4724, 0.0, 0.3149, 0.1818, 0.3149, 0.09091, 0.4724, 0.7273, 0.3149, 0.9091, 0.3149, 0.8182, 0.4724, 0.5455, 0.3149, 0.7273, 0.3149, 0.6364, 0.4724, 0.3636, 0.3149, 0.5455, 0.3149, 0.4545, 0.4724])
me_icosphere_1821.materials.append(mat_fortart2_amber)
me_icosphere_1821.update()
me_cone_1995 = bpy.data.meshes.new('Cone.1995')
me_cone_1995.from_pydata([(0.0, 0.65, -2.504), (0.0, 0.25, 2.504), (0.4596, 0.4596, -2.504), (0.1768, 0.1768, 2.504), (0.65, 0.0, -2.504), (0.25, 0.0, 2.504), (0.4596, -0.4596, -2.504), (0.1768, -0.1768, 2.504), (0.0, -0.65, -2.504), (0.0, -0.25, 2.504), (-0.4596, -0.4596, -2.504), (-0.1768, -0.1768, 2.504), (-0.65, 0.0, -2.504), (-0.25, 0.0, 2.504), (-0.4596, 0.4596, -2.504), (-0.1768, 0.1768, 2.504)], [], [(0, 1, 3, 2), (2, 3, 5, 4), (4, 5, 7, 6), (6, 7, 9, 8), (8, 9, 11, 10), (10, 11, 13, 12), (3, 1, 15, 13, 11, 9, 7, 5), (12, 13, 15, 14), (14, 15, 1, 0), (0, 2, 4, 6, 8, 10, 12, 14)])
_uv = me_cone_1995.uv_layers.new(name='UVMap')
_uv.uv.foreach_set('vector', [1.0, 0.5, 1.0, 1.0, 0.875, 1.0, 0.875, 0.5, 0.875, 0.5, 0.875, 1.0, 0.75, 1.0, 0.75, 0.5, 0.75, 0.5, 0.75, 1.0, 0.625, 1.0, 0.625, 0.5, 0.625, 0.5, 0.625, 1.0, 0.5, 1.0, 0.5, 0.5, 0.5, 0.5, 0.5, 1.0, 0.375, 1.0, 0.375, 0.5, 0.375, 0.5, 0.375, 1.0, 0.25, 1.0, 0.25, 0.5, 0.4197, 0.4197, 0.25, 0.49, 0.08029, 0.4197, 0.01, 0.25, 0.08029, 0.08029, 0.25, 0.01, 0.4197, 0.08029, 0.49, 0.25, 0.25, 0.5, 0.25, 1.0, 0.125, 1.0, 0.125, 0.5, 0.125, 0.5, 0.125, 1.0, 0.0, 1.0, 0.0, 0.5, 0.75, 0.49, 0.9197, 0.4197, 0.99, 0.25, 0.9197, 0.08029, 0.75, 0.01, 0.5803, 0.08029, 0.51, 0.25, 0.5803, 0.4197])
me_cone_1995.materials.append(mat_fortart2_wood_017)
me_cone_1995.update()
me_cone_1996 = bpy.data.meshes.new('Cone.1996')
me_cone_1996.from_pydata([(0.0, 0.19, -1.221), (0.0, 0.05, 1.221), (0.1485, 0.1185, -1.221), (0.03909, 0.03117, 1.221), (0.1852, -0.04228, -1.221), (0.04875, -0.01113, 1.221), (0.08244, -0.1712, -1.221), (0.02169, -0.04505, 1.221), (-0.08244, -0.1712, -1.221), (-0.02169, -0.04505, 1.221), (-0.1852, -0.04228, -1.221), (-0.04875, -0.01113, 1.221), (-0.1485, 0.1185, -1.221), (-0.03909, 0.03117, 1.221)], [], [(0, 1, 3, 2), (2, 3, 5, 4), (4, 5, 7, 6), (6, 7, 9, 8), (8, 9, 11, 10), (3, 1, 13, 11, 9, 7, 5), (10, 11, 13, 12), (12, 13, 1, 0), (0, 2, 4, 6, 8, 10, 12)])
_uv = me_cone_1996.uv_layers.new(name='UVMap')
_uv.uv.foreach_set('vector', [1.0, 0.5, 1.0, 1.0, 0.8571, 1.0, 0.8571, 0.5, 0.8571, 0.5, 0.8571, 1.0, 0.7143, 1.0, 0.7143, 0.5, 0.7143, 0.5, 0.7143, 1.0, 0.5714, 1.0, 0.5714, 0.5, 0.5714, 0.5, 0.5714, 1.0, 0.4286, 1.0, 0.4286, 0.5, 0.4286, 0.5, 0.4286, 1.0, 0.2857, 1.0, 0.2857, 0.5, 0.4376, 0.3996, 0.25, 0.49, 0.06236, 0.3996, 0.01602, 0.1966, 0.1459, 0.03377, 0.3541, 0.03377, 0.484, 0.1966, 0.2857, 0.5, 0.2857, 1.0, 0.1429, 1.0, 0.1429, 0.5, 0.1429, 0.5, 0.1429, 1.0, 2.98e-08, 1.0, 2.98e-08, 0.5, 0.75, 0.49, 0.9376, 0.3996, 0.984, 0.1966, 0.8541, 0.03377, 0.6459, 0.03377, 0.516, 0.1966, 0.5624, 0.3996])
me_cone_1996.materials.append(mat_fortart2_wood_017)
me_cone_1996.update()
me_icosphere_1822 = bpy.data.meshes.new('Icosphere.1822')
me_icosphere_1822.from_pydata([(0.0, 0.0, -1.1), (1.302, -0.7886, -0.4919), (-0.4975, -1.276, -0.4919), (-1.61, 0.0, -0.4919), (-0.4975, 1.276, -0.4919), (1.302, 0.7886, -0.4919), (0.4975, -1.276, 0.4919), (-1.302, -0.7886, 0.4919), (-1.302, 0.7886, 0.4919), (0.4975, 1.276, 0.4919), (1.61, 0.0, 0.4919), (0.0, 0.0, 1.1)], [], [(0, 1, 2), (1, 0, 5), (0, 2, 3), (0, 3, 4), (0, 4, 5), (1, 5, 10), (2, 1, 6), (3, 2, 7), (4, 3, 8), (5, 4, 9), (1, 10, 6), (2, 6, 7), (3, 7, 8), (4, 8, 9), (5, 9, 10), (6, 10, 11), (7, 6, 11), (8, 7, 11), (9, 8, 11), (10, 9, 11)])
_uv = me_icosphere_1822.uv_layers.new(name='UVMap')
_uv.uv.foreach_set('vector', [0.1818, 0.0, 0.2727, 0.1575, 0.09091, 0.1575, 0.2727, 0.1575, 0.3636, 0.0, 0.4545, 0.1575, 0.9091, 0.0, 1.0, 0.1575, 0.8182, 0.1575, 0.7273, 0.0, 0.8182, 0.1575, 0.6364, 0.1575, 0.5455, 0.0, 0.6364, 0.1575, 0.4545, 0.1575, 0.2727, 0.1575, 0.4545, 0.1575, 0.3636, 0.3149, 0.09091, 0.1575, 0.2727, 0.1575, 0.1818, 0.3149, 0.8182, 0.1575, 1.0, 0.1575, 0.9091, 0.3149, 0.6364, 0.1575, 0.8182, 0.1575, 0.7273, 0.3149, 0.4545, 0.1575, 0.6364, 0.1575, 0.5455, 0.3149, 0.2727, 0.1575, 0.3636, 0.3149, 0.1818, 0.3149, 0.09091, 0.1575, 0.1818, 0.3149, 0.0, 0.3149, 0.8182, 0.1575, 0.9091, 0.3149, 0.7273, 0.3149, 0.6364, 0.1575, 0.7273, 0.3149, 0.5455, 0.3149, 0.4545, 0.1575, 0.5455, 0.3149, 0.3636, 0.3149, 0.1818, 0.3149, 0.3636, 0.3149, 0.2727, 0.4724, 0.0, 0.3149, 0.1818, 0.3149, 0.09091, 0.4724, 0.7273, 0.3149, 0.9091, 0.3149, 0.8182, 0.4724, 0.5455, 0.3149, 0.7273, 0.3149, 0.6364, 0.4724, 0.3636, 0.3149, 0.5455, 0.3149, 0.4545, 0.4724])
me_icosphere_1822.materials.append(mat_fortart2_amber)
me_icosphere_1822.update()
me_cone_1997 = bpy.data.meshes.new('Cone.1997')
me_cone_1997.from_pydata([(0.0, 0.19, -1.221), (0.0, 0.05, 1.221), (0.1485, 0.1185, -1.221), (0.03909, 0.03117, 1.221), (0.1852, -0.04228, -1.221), (0.04875, -0.01113, 1.221), (0.08244, -0.1712, -1.221), (0.02169, -0.04505, 1.221), (-0.08244, -0.1712, -1.221), (-0.02169, -0.04505, 1.221), (-0.1852, -0.04228, -1.221), (-0.04875, -0.01113, 1.221), (-0.1485, 0.1185, -1.221), (-0.03909, 0.03117, 1.221)], [], [(0, 1, 3, 2), (2, 3, 5, 4), (4, 5, 7, 6), (6, 7, 9, 8), (8, 9, 11, 10), (3, 1, 13, 11, 9, 7, 5), (10, 11, 13, 12), (12, 13, 1, 0), (0, 2, 4, 6, 8, 10, 12)])
_uv = me_cone_1997.uv_layers.new(name='UVMap')
_uv.uv.foreach_set('vector', [1.0, 0.5, 1.0, 1.0, 0.8571, 1.0, 0.8571, 0.5, 0.8571, 0.5, 0.8571, 1.0, 0.7143, 1.0, 0.7143, 0.5, 0.7143, 0.5, 0.7143, 1.0, 0.5714, 1.0, 0.5714, 0.5, 0.5714, 0.5, 0.5714, 1.0, 0.4286, 1.0, 0.4286, 0.5, 0.4286, 0.5, 0.4286, 1.0, 0.2857, 1.0, 0.2857, 0.5, 0.4376, 0.3996, 0.25, 0.49, 0.06236, 0.3996, 0.01602, 0.1966, 0.1459, 0.03377, 0.3541, 0.03377, 0.484, 0.1966, 0.2857, 0.5, 0.2857, 1.0, 0.1429, 1.0, 0.1429, 0.5, 0.1429, 0.5, 0.1429, 1.0, 2.98e-08, 1.0, 2.98e-08, 0.5, 0.75, 0.49, 0.9376, 0.3996, 0.984, 0.1966, 0.8541, 0.03377, 0.6459, 0.03377, 0.516, 0.1966, 0.5624, 0.3996])
me_cone_1997.materials.append(mat_fortart2_wood_017)
me_cone_1997.update()
me_icosphere_1823 = bpy.data.meshes.new('Icosphere.1823')
me_icosphere_1823.from_pydata([(0.0, 0.0, -1.1), (1.302, -0.7886, -0.4919), (-0.4975, -1.276, -0.4919), (-1.61, 0.0, -0.4919), (-0.4975, 1.276, -0.4919), (1.302, 0.7886, -0.4919), (0.4975, -1.276, 0.4919), (-1.302, -0.7886, 0.4919), (-1.302, 0.7886, 0.4919), (0.4975, 1.276, 0.4919), (1.61, 0.0, 0.4919), (0.0, 0.0, 1.1)], [], [(0, 1, 2), (1, 0, 5), (0, 2, 3), (0, 3, 4), (0, 4, 5), (1, 5, 10), (2, 1, 6), (3, 2, 7), (4, 3, 8), (5, 4, 9), (1, 10, 6), (2, 6, 7), (3, 7, 8), (4, 8, 9), (5, 9, 10), (6, 10, 11), (7, 6, 11), (8, 7, 11), (9, 8, 11), (10, 9, 11)])
_uv = me_icosphere_1823.uv_layers.new(name='UVMap')
_uv.uv.foreach_set('vector', [0.1818, 0.0, 0.2727, 0.1575, 0.09091, 0.1575, 0.2727, 0.1575, 0.3636, 0.0, 0.4545, 0.1575, 0.9091, 0.0, 1.0, 0.1575, 0.8182, 0.1575, 0.7273, 0.0, 0.8182, 0.1575, 0.6364, 0.1575, 0.5455, 0.0, 0.6364, 0.1575, 0.4545, 0.1575, 0.2727, 0.1575, 0.4545, 0.1575, 0.3636, 0.3149, 0.09091, 0.1575, 0.2727, 0.1575, 0.1818, 0.3149, 0.8182, 0.1575, 1.0, 0.1575, 0.9091, 0.3149, 0.6364, 0.1575, 0.8182, 0.1575, 0.7273, 0.3149, 0.4545, 0.1575, 0.6364, 0.1575, 0.5455, 0.3149, 0.2727, 0.1575, 0.3636, 0.3149, 0.1818, 0.3149, 0.09091, 0.1575, 0.1818, 0.3149, 0.0, 0.3149, 0.8182, 0.1575, 0.9091, 0.3149, 0.7273, 0.3149, 0.6364, 0.1575, 0.7273, 0.3149, 0.5455, 0.3149, 0.4545, 0.1575, 0.5455, 0.3149, 0.3636, 0.3149, 0.1818, 0.3149, 0.3636, 0.3149, 0.2727, 0.4724, 0.0, 0.3149, 0.1818, 0.3149, 0.09091, 0.4724, 0.7273, 0.3149, 0.9091, 0.3149, 0.8182, 0.4724, 0.5455, 0.3149, 0.7273, 0.3149, 0.6364, 0.4724, 0.3636, 0.3149, 0.5455, 0.3149, 0.4545, 0.4724])
me_icosphere_1823.materials.append(mat_fortart2_amber)
me_icosphere_1823.update()
me_cone_1998 = bpy.data.meshes.new('Cone.1998')
me_cone_1998.from_pydata([(0.0, 0.19, -1.221), (0.0, 0.05, 1.221), (0.1485, 0.1185, -1.221), (0.03909, 0.03117, 1.221), (0.1852, -0.04228, -1.221), (0.04875, -0.01113, 1.221), (0.08244, -0.1712, -1.221), (0.02169, -0.04505, 1.221), (-0.08244, -0.1712, -1.221), (-0.02169, -0.04505, 1.221), (-0.1852, -0.04228, -1.221), (-0.04875, -0.01113, 1.221), (-0.1485, 0.1185, -1.221), (-0.03909, 0.03117, 1.221)], [], [(0, 1, 3, 2), (2, 3, 5, 4), (4, 5, 7, 6), (6, 7, 9, 8), (8, 9, 11, 10), (3, 1, 13, 11, 9, 7, 5), (10, 11, 13, 12), (12, 13, 1, 0), (0, 2, 4, 6, 8, 10, 12)])
_uv = me_cone_1998.uv_layers.new(name='UVMap')
_uv.uv.foreach_set('vector', [1.0, 0.5, 1.0, 1.0, 0.8571, 1.0, 0.8571, 0.5, 0.8571, 0.5, 0.8571, 1.0, 0.7143, 1.0, 0.7143, 0.5, 0.7143, 0.5, 0.7143, 1.0, 0.5714, 1.0, 0.5714, 0.5, 0.5714, 0.5, 0.5714, 1.0, 0.4286, 1.0, 0.4286, 0.5, 0.4286, 0.5, 0.4286, 1.0, 0.2857, 1.0, 0.2857, 0.5, 0.4376, 0.3996, 0.25, 0.49, 0.06236, 0.3996, 0.01602, 0.1966, 0.1459, 0.03377, 0.3541, 0.03377, 0.484, 0.1966, 0.2857, 0.5, 0.2857, 1.0, 0.1429, 1.0, 0.1429, 0.5, 0.1429, 0.5, 0.1429, 1.0, 2.98e-08, 1.0, 2.98e-08, 0.5, 0.75, 0.49, 0.9376, 0.3996, 0.984, 0.1966, 0.8541, 0.03377, 0.6459, 0.03377, 0.516, 0.1966, 0.5624, 0.3996])
me_cone_1998.materials.append(mat_fortart2_wood_017)
me_cone_1998.update()
me_icosphere_1824 = bpy.data.meshes.new('Icosphere.1824')
me_icosphere_1824.from_pydata([(0.0, 0.0, -1.1), (1.302, -0.7886, -0.4919), (-0.4975, -1.276, -0.4919), (-1.61, 0.0, -0.4919), (-0.4975, 1.276, -0.4919), (1.302, 0.7886, -0.4919), (0.4975, -1.276, 0.4919), (-1.302, -0.7886, 0.4919), (-1.302, 0.7886, 0.4919), (0.4975, 1.276, 0.4919), (1.61, 0.0, 0.4919), (0.0, 0.0, 1.1)], [], [(0, 1, 2), (1, 0, 5), (0, 2, 3), (0, 3, 4), (0, 4, 5), (1, 5, 10), (2, 1, 6), (3, 2, 7), (4, 3, 8), (5, 4, 9), (1, 10, 6), (2, 6, 7), (3, 7, 8), (4, 8, 9), (5, 9, 10), (6, 10, 11), (7, 6, 11), (8, 7, 11), (9, 8, 11), (10, 9, 11)])
_uv = me_icosphere_1824.uv_layers.new(name='UVMap')
_uv.uv.foreach_set('vector', [0.1818, 0.0, 0.2727, 0.1575, 0.09091, 0.1575, 0.2727, 0.1575, 0.3636, 0.0, 0.4545, 0.1575, 0.9091, 0.0, 1.0, 0.1575, 0.8182, 0.1575, 0.7273, 0.0, 0.8182, 0.1575, 0.6364, 0.1575, 0.5455, 0.0, 0.6364, 0.1575, 0.4545, 0.1575, 0.2727, 0.1575, 0.4545, 0.1575, 0.3636, 0.3149, 0.09091, 0.1575, 0.2727, 0.1575, 0.1818, 0.3149, 0.8182, 0.1575, 1.0, 0.1575, 0.9091, 0.3149, 0.6364, 0.1575, 0.8182, 0.1575, 0.7273, 0.3149, 0.4545, 0.1575, 0.6364, 0.1575, 0.5455, 0.3149, 0.2727, 0.1575, 0.3636, 0.3149, 0.1818, 0.3149, 0.09091, 0.1575, 0.1818, 0.3149, 0.0, 0.3149, 0.8182, 0.1575, 0.9091, 0.3149, 0.7273, 0.3149, 0.6364, 0.1575, 0.7273, 0.3149, 0.5455, 0.3149, 0.4545, 0.1575, 0.5455, 0.3149, 0.3636, 0.3149, 0.1818, 0.3149, 0.3636, 0.3149, 0.2727, 0.4724, 0.0, 0.3149, 0.1818, 0.3149, 0.09091, 0.4724, 0.7273, 0.3149, 0.9091, 0.3149, 0.8182, 0.4724, 0.5455, 0.3149, 0.7273, 0.3149, 0.6364, 0.4724, 0.3636, 0.3149, 0.5455, 0.3149, 0.4545, 0.4724])
me_icosphere_1824.materials.append(mat_fortart2_amber)
me_icosphere_1824.update()
me_cone_1999 = bpy.data.meshes.new('Cone.1999')
me_cone_1999.from_pydata([(0.0, 0.19, -1.221), (0.0, 0.05, 1.221), (0.1485, 0.1185, -1.221), (0.03909, 0.03117, 1.221), (0.1852, -0.04228, -1.221), (0.04875, -0.01113, 1.221), (0.08244, -0.1712, -1.221), (0.02169, -0.04505, 1.221), (-0.08244, -0.1712, -1.221), (-0.02169, -0.04505, 1.221), (-0.1852, -0.04228, -1.221), (-0.04875, -0.01113, 1.221), (-0.1485, 0.1185, -1.221), (-0.03909, 0.03117, 1.221)], [], [(0, 1, 3, 2), (2, 3, 5, 4), (4, 5, 7, 6), (6, 7, 9, 8), (8, 9, 11, 10), (3, 1, 13, 11, 9, 7, 5), (10, 11, 13, 12), (12, 13, 1, 0), (0, 2, 4, 6, 8, 10, 12)])
_uv = me_cone_1999.uv_layers.new(name='UVMap')
_uv.uv.foreach_set('vector', [1.0, 0.5, 1.0, 1.0, 0.8571, 1.0, 0.8571, 0.5, 0.8571, 0.5, 0.8571, 1.0, 0.7143, 1.0, 0.7143, 0.5, 0.7143, 0.5, 0.7143, 1.0, 0.5714, 1.0, 0.5714, 0.5, 0.5714, 0.5, 0.5714, 1.0, 0.4286, 1.0, 0.4286, 0.5, 0.4286, 0.5, 0.4286, 1.0, 0.2857, 1.0, 0.2857, 0.5, 0.4376, 0.3996, 0.25, 0.49, 0.06236, 0.3996, 0.01602, 0.1966, 0.1459, 0.03377, 0.3541, 0.03377, 0.484, 0.1966, 0.2857, 0.5, 0.2857, 1.0, 0.1429, 1.0, 0.1429, 0.5, 0.1429, 0.5, 0.1429, 1.0, 2.98e-08, 1.0, 2.98e-08, 0.5, 0.75, 0.49, 0.9376, 0.3996, 0.984, 0.1966, 0.8541, 0.03377, 0.6459, 0.03377, 0.516, 0.1966, 0.5624, 0.3996])
me_cone_1999.materials.append(mat_fortart2_wood_017)
me_cone_1999.update()
me_icosphere_1825 = bpy.data.meshes.new('Icosphere.1825')
me_icosphere_1825.from_pydata([(0.0, 0.0, -1.1), (1.302, -0.7886, -0.4919), (-0.4975, -1.276, -0.4919), (-1.61, 0.0, -0.4919), (-0.4975, 1.276, -0.4919), (1.302, 0.7886, -0.4919), (0.4975, -1.276, 0.4919), (-1.302, -0.7886, 0.4919), (-1.302, 0.7886, 0.4919), (0.4975, 1.276, 0.4919), (1.61, 0.0, 0.4919), (0.0, 0.0, 1.1)], [], [(0, 1, 2), (1, 0, 5), (0, 2, 3), (0, 3, 4), (0, 4, 5), (1, 5, 10), (2, 1, 6), (3, 2, 7), (4, 3, 8), (5, 4, 9), (1, 10, 6), (2, 6, 7), (3, 7, 8), (4, 8, 9), (5, 9, 10), (6, 10, 11), (7, 6, 11), (8, 7, 11), (9, 8, 11), (10, 9, 11)])
_uv = me_icosphere_1825.uv_layers.new(name='UVMap')
_uv.uv.foreach_set('vector', [0.1818, 0.0, 0.2727, 0.1575, 0.09091, 0.1575, 0.2727, 0.1575, 0.3636, 0.0, 0.4545, 0.1575, 0.9091, 0.0, 1.0, 0.1575, 0.8182, 0.1575, 0.7273, 0.0, 0.8182, 0.1575, 0.6364, 0.1575, 0.5455, 0.0, 0.6364, 0.1575, 0.4545, 0.1575, 0.2727, 0.1575, 0.4545, 0.1575, 0.3636, 0.3149, 0.09091, 0.1575, 0.2727, 0.1575, 0.1818, 0.3149, 0.8182, 0.1575, 1.0, 0.1575, 0.9091, 0.3149, 0.6364, 0.1575, 0.8182, 0.1575, 0.7273, 0.3149, 0.4545, 0.1575, 0.6364, 0.1575, 0.5455, 0.3149, 0.2727, 0.1575, 0.3636, 0.3149, 0.1818, 0.3149, 0.09091, 0.1575, 0.1818, 0.3149, 0.0, 0.3149, 0.8182, 0.1575, 0.9091, 0.3149, 0.7273, 0.3149, 0.6364, 0.1575, 0.7273, 0.3149, 0.5455, 0.3149, 0.4545, 0.1575, 0.5455, 0.3149, 0.3636, 0.3149, 0.1818, 0.3149, 0.3636, 0.3149, 0.2727, 0.4724, 0.0, 0.3149, 0.1818, 0.3149, 0.09091, 0.4724, 0.7273, 0.3149, 0.9091, 0.3149, 0.8182, 0.4724, 0.5455, 0.3149, 0.7273, 0.3149, 0.6364, 0.4724, 0.3636, 0.3149, 0.5455, 0.3149, 0.4545, 0.4724])
me_icosphere_1825.materials.append(mat_fortart2_amber)
me_icosphere_1825.update()

# ---- objects
ob_biome_amberwood = bpy.data.objects.new('biome_amberwood', None)
ob_ancienttrunk = bpy.data.objects.new('AncientTrunk', me_cone_1985)
ob_bough = bpy.data.objects.new('Bough', me_cone_1986)
ob_ambercanopy = bpy.data.objects.new('AmberCanopy', me_icosphere_1814)
ob_bough_001 = bpy.data.objects.new('Bough.001', me_cone_1987)
ob_ambercanopy_001 = bpy.data.objects.new('AmberCanopy.001', me_icosphere_1815)
ob_bough_002 = bpy.data.objects.new('Bough.002', me_cone_1988)
ob_ambercanopy_002 = bpy.data.objects.new('AmberCanopy.002', me_icosphere_1816)
ob_bough_003 = bpy.data.objects.new('Bough.003', me_cone_1989)
ob_ambercanopy_003 = bpy.data.objects.new('AmberCanopy.003', me_icosphere_1817)
ob_ancienttrunk_001 = bpy.data.objects.new('AncientTrunk.001', me_cone_1990)
ob_bough_004 = bpy.data.objects.new('Bough.004', me_cone_1991)
ob_ambercanopy_004 = bpy.data.objects.new('AmberCanopy.004', me_icosphere_1818)
ob_bough_005 = bpy.data.objects.new('Bough.005', me_cone_1992)
ob_ambercanopy_005 = bpy.data.objects.new('AmberCanopy.005', me_icosphere_1819)
ob_bough_006 = bpy.data.objects.new('Bough.006', me_cone_1993)
ob_ambercanopy_006 = bpy.data.objects.new('AmberCanopy.006', me_icosphere_1820)
ob_bough_007 = bpy.data.objects.new('Bough.007', me_cone_1994)
ob_ambercanopy_007 = bpy.data.objects.new('AmberCanopy.007', me_icosphere_1821)
ob_ancienttrunk_002 = bpy.data.objects.new('AncientTrunk.002', me_cone_1995)
ob_bough_008 = bpy.data.objects.new('Bough.008', me_cone_1996)
ob_ambercanopy_008 = bpy.data.objects.new('AmberCanopy.008', me_icosphere_1822)
ob_bough_009 = bpy.data.objects.new('Bough.009', me_cone_1997)
ob_ambercanopy_009 = bpy.data.objects.new('AmberCanopy.009', me_icosphere_1823)
ob_bough_010 = bpy.data.objects.new('Bough.010', me_cone_1998)
ob_ambercanopy_010 = bpy.data.objects.new('AmberCanopy.010', me_icosphere_1824)
ob_bough_011 = bpy.data.objects.new('Bough.011', me_cone_1999)
ob_ambercanopy_011 = bpy.data.objects.new('AmberCanopy.011', me_icosphere_1825)

# ---- transforms, parenting, visibility, modifiers, constraints
ob_biome_amberwood.location = (0.0, 0.0, 0.0)
ob_ancienttrunk.parent = ob_biome_amberwood
ob_ancienttrunk.location = (0.15, 0.0, 3.5)
ob_ancienttrunk.rotation_euler = (0.04283, 7.598e-07, 1.571)
_m = ob_ancienttrunk.modifiers.new('Hand softened edges', 'BEVEL')
_m.width = 0.025
_m.width_pct = 0.025
_m.segments = 2
_m.angle_limit = 0.6109
ob_bough.parent = ob_biome_amberwood
ob_bough.location = (0.0, 1.0, 4.83)
ob_bough.rotation_euler = (0.7955, -6.244e-08, -3.142)
_m = ob_bough.modifiers.new('Hand softened edges', 'BEVEL')
_m.width = 0.025
_m.width_pct = 0.025
_m.segments = 2
_m.angle_limit = 0.6109
ob_ambercanopy.parent = ob_biome_amberwood
ob_ambercanopy.location = (0.0, 1.9, 5.95)
_m = ob_ambercanopy.modifiers.new('Hand softened edges', 'BEVEL')
_m.width = 0.025
_m.width_pct = 0.025
_m.segments = 2
_m.angle_limit = 0.6109
ob_bough_001.parent = ob_biome_amberwood
ob_bough_001.location = (1.0, 6.123e-17, 4.83)
ob_bough_001.rotation_euler = (0.7955, 7.771e-08, 1.571)
_m = ob_bough_001.modifiers.new('Hand softened edges', 'BEVEL')
_m.width = 0.025
_m.width_pct = 0.025
_m.segments = 2
_m.angle_limit = 0.6109
ob_ambercanopy_001.parent = ob_biome_amberwood
ob_ambercanopy_001.location = (1.9, 1.163e-16, 5.95)
_m = ob_ambercanopy_001.modifiers.new('Hand softened edges', 'BEVEL')
_m.width = 0.025
_m.width_pct = 0.025
_m.segments = 2
_m.angle_limit = 0.6109
ob_bough_002.parent = ob_biome_amberwood
ob_bough_002.location = (1.225e-16, -1.0, 4.83)
ob_bough_002.rotation_euler = (0.7955, 2.73e-24, 1.225e-16)
_m = ob_bough_002.modifiers.new('Hand softened edges', 'BEVEL')
_m.width = 0.025
_m.width_pct = 0.025
_m.segments = 2
_m.angle_limit = 0.6109
ob_ambercanopy_002.parent = ob_biome_amberwood
ob_ambercanopy_002.location = (2.327e-16, -1.9, 5.95)
_m = ob_ambercanopy_002.modifiers.new('Hand softened edges', 'BEVEL')
_m.width = 0.025
_m.width_pct = 0.025
_m.segments = 2
_m.angle_limit = 0.6109
ob_bough_003.parent = ob_biome_amberwood
ob_bough_003.location = (-1.0, -1.837e-16, 4.83)
ob_bough_003.rotation_euler = (0.7955, -7.771e-08, -1.571)
_m = ob_bough_003.modifiers.new('Hand softened edges', 'BEVEL')
_m.width = 0.025
_m.width_pct = 0.025
_m.segments = 2
_m.angle_limit = 0.6109
ob_ambercanopy_003.parent = ob_biome_amberwood
ob_ambercanopy_003.location = (-1.9, -3.49e-16, 5.95)
_m = ob_ambercanopy_003.modifiers.new('Hand softened edges', 'BEVEL')
_m.width = 0.025
_m.width_pct = 0.025
_m.segments = 2
_m.angle_limit = 0.6109
ob_ancienttrunk_001.parent = ob_biome_amberwood
ob_ancienttrunk_001.location = (-1.85, 1.0, 2.0)
ob_ancienttrunk_001.rotation_euler = (0.07486, 1.9e-07, 1.571)
_m = ob_ancienttrunk_001.modifiers.new('Hand softened edges', 'BEVEL')
_m.width = 0.025
_m.width_pct = 0.025
_m.segments = 2
_m.angle_limit = 0.6109
ob_bough_004.parent = ob_biome_amberwood
ob_bough_004.location = (-2.0, 2.0, 2.76)
ob_bough_004.rotation_euler = (1.06, -7.628e-08, -3.142)
_m = ob_bough_004.modifiers.new('Hand softened edges', 'BEVEL')
_m.width = 0.025
_m.width_pct = 0.025
_m.segments = 2
_m.angle_limit = 0.6109
ob_ambercanopy_004.parent = ob_biome_amberwood
ob_ambercanopy_004.location = (-2.0, 2.9, 3.4)
_m = ob_ambercanopy_004.modifiers.new('Hand softened edges', 'BEVEL')
_m.width = 0.025
_m.width_pct = 0.025
_m.segments = 2
_m.angle_limit = 0.6109
ob_bough_005.parent = ob_biome_amberwood
ob_bough_005.location = (-1.0, 1.0, 2.76)
ob_bough_005.rotation_euler = (1.06, 1.153e-07, 1.571)
_m = ob_bough_005.modifiers.new('Hand softened edges', 'BEVEL')
_m.width = 0.025
_m.width_pct = 0.025
_m.segments = 2
_m.angle_limit = 0.6109
ob_ambercanopy_005.parent = ob_biome_amberwood
ob_ambercanopy_005.location = (-0.1, 1.0, 3.4)
_m = ob_ambercanopy_005.modifiers.new('Hand softened edges', 'BEVEL')
_m.width = 0.025
_m.width_pct = 0.025
_m.segments = 2
_m.angle_limit = 0.6109
ob_bough_006.parent = ob_biome_amberwood
ob_bough_006.location = (-2.0, 0.0, 2.76)
ob_bough_006.rotation_euler = (1.06, -0.0, 0.0)
_m = ob_bough_006.modifiers.new('Hand softened edges', 'BEVEL')
_m.width = 0.025
_m.width_pct = 0.025
_m.segments = 2
_m.angle_limit = 0.6109
ob_ambercanopy_006.parent = ob_biome_amberwood
ob_ambercanopy_006.location = (-2.0, -0.9, 3.4)
_m = ob_ambercanopy_006.modifiers.new('Hand softened edges', 'BEVEL')
_m.width = 0.025
_m.width_pct = 0.025
_m.segments = 2
_m.angle_limit = 0.6109
ob_bough_007.parent = ob_biome_amberwood
ob_bough_007.location = (-3.0, 1.0, 2.76)
ob_bough_007.rotation_euler = (1.06, -1.153e-07, -1.571)
_m = ob_bough_007.modifiers.new('Hand softened edges', 'BEVEL')
_m.width = 0.025
_m.width_pct = 0.025
_m.segments = 2
_m.angle_limit = 0.6109
ob_ambercanopy_007.parent = ob_biome_amberwood
ob_ambercanopy_007.location = (-3.9, 1.0, 3.4)
_m = ob_ambercanopy_007.modifiers.new('Hand softened edges', 'BEVEL')
_m.width = 0.025
_m.width_pct = 0.025
_m.segments = 2
_m.angle_limit = 0.6109
ob_ancienttrunk_002.parent = ob_biome_amberwood
ob_ancienttrunk_002.location = (2.15, 1.5, 2.5)
ob_ancienttrunk_002.rotation_euler = (0.05993, -6.845e-07, 1.571)
_m = ob_ancienttrunk_002.modifiers.new('Hand softened edges', 'BEVEL')
_m.width = 0.025
_m.width_pct = 0.025
_m.segments = 2
_m.angle_limit = 0.6109
ob_bough_008.parent = ob_biome_amberwood
ob_bough_008.location = (2.0, 2.5, 3.45)
ob_bough_008.rotation_euler = (0.9601, -7.162e-08, -3.142)
_m = ob_bough_008.modifiers.new('Hand softened edges', 'BEVEL')
_m.width = 0.025
_m.width_pct = 0.025
_m.segments = 2
_m.angle_limit = 0.6109
ob_ambercanopy_008.parent = ob_biome_amberwood
ob_ambercanopy_008.location = (2.0, 3.4, 4.25)
_m = ob_ambercanopy_008.modifiers.new('Hand softened edges', 'BEVEL')
_m.width = 0.025
_m.width_pct = 0.025
_m.segments = 2
_m.angle_limit = 0.6109
ob_bough_009.parent = ob_biome_amberwood
ob_bough_009.location = (3.0, 1.5, 3.45)
ob_bough_009.rotation_euler = (0.9601, -3.738e-08, 1.571)
_m = ob_bough_009.modifiers.new('Hand softened edges', 'BEVEL')
_m.width = 0.025
_m.width_pct = 0.025
_m.segments = 2
_m.angle_limit = 0.6109
ob_ambercanopy_009.parent = ob_biome_amberwood
ob_ambercanopy_009.location = (3.9, 1.5, 4.25)
_m = ob_ambercanopy_009.modifiers.new('Hand softened edges', 'BEVEL')
_m.width = 0.025
_m.width_pct = 0.025
_m.segments = 2
_m.angle_limit = 0.6109
ob_bough_010.parent = ob_biome_amberwood
ob_bough_010.location = (2.0, 0.5, 3.45)
ob_bough_010.rotation_euler = (0.9601, -0.0, 0.0)
_m = ob_bough_010.modifiers.new('Hand softened edges', 'BEVEL')
_m.width = 0.025
_m.width_pct = 0.025
_m.segments = 2
_m.angle_limit = 0.6109
ob_ambercanopy_010.parent = ob_biome_amberwood
ob_ambercanopy_010.location = (2.0, -0.4, 4.25)
_m = ob_ambercanopy_010.modifiers.new('Hand softened edges', 'BEVEL')
_m.width = 0.025
_m.width_pct = 0.025
_m.segments = 2
_m.angle_limit = 0.6109
ob_bough_011.parent = ob_biome_amberwood
ob_bough_011.location = (1.0, 1.5, 3.45)
ob_bough_011.rotation_euler = (0.9601, 3.738e-08, -1.571)
_m = ob_bough_011.modifiers.new('Hand softened edges', 'BEVEL')
_m.width = 0.025
_m.width_pct = 0.025
_m.segments = 2
_m.angle_limit = 0.6109
ob_ambercanopy_011.parent = ob_biome_amberwood
ob_ambercanopy_011.location = (0.1, 1.5, 4.25)
_m = ob_ambercanopy_011.modifiers.new('Hand softened edges', 'BEVEL')
_m.width = 0.025
_m.width_pct = 0.025
_m.segments = 2
_m.angle_limit = 0.6109

# ---- collection membership
scene.collection.objects.link(ob_biome_amberwood)
scene.collection.objects.link(ob_ancienttrunk)
scene.collection.objects.link(ob_bough)
scene.collection.objects.link(ob_ambercanopy)
scene.collection.objects.link(ob_bough_001)
scene.collection.objects.link(ob_ambercanopy_001)
scene.collection.objects.link(ob_bough_002)
scene.collection.objects.link(ob_ambercanopy_002)
scene.collection.objects.link(ob_bough_003)
scene.collection.objects.link(ob_ambercanopy_003)
scene.collection.objects.link(ob_ancienttrunk_001)
scene.collection.objects.link(ob_bough_004)
scene.collection.objects.link(ob_ambercanopy_004)
scene.collection.objects.link(ob_bough_005)
scene.collection.objects.link(ob_ambercanopy_005)
scene.collection.objects.link(ob_bough_006)
scene.collection.objects.link(ob_ambercanopy_006)
scene.collection.objects.link(ob_bough_007)
scene.collection.objects.link(ob_ambercanopy_007)
scene.collection.objects.link(ob_ancienttrunk_002)
scene.collection.objects.link(ob_bough_008)
scene.collection.objects.link(ob_ambercanopy_008)
scene.collection.objects.link(ob_bough_009)
scene.collection.objects.link(ob_ambercanopy_009)
scene.collection.objects.link(ob_bough_010)
scene.collection.objects.link(ob_ambercanopy_010)
scene.collection.objects.link(ob_bough_011)
scene.collection.objects.link(ob_ambercanopy_011)

# ---- scene / render settings (as saved in the file)
scene.frame_start = 1; scene.frame_end = 25; scene.frame_set(1)
scene.render.engine = 'BLENDER_EEVEE_NEXT'
scene.render.image_settings.exr_codec = 'NONE'
scene.render.fps = 30
scene.render.use_bake_clear = False
scene.render.bake_margin = 0
scene.render.bake_bias = 0.0
scene.render.bake_samples = 0
scene.render.simplify_subdivision_render = 0
scene.render.simplify_child_particles_render = 0.0
scene.render.compositor_device = 'GPU'
scene.eevee.use_volume_custom_range = False
scene.eevee.gtao_distance = 0.0
scene.eevee.use_fast_gi = False
scene.eevee.fast_gi_thickness_near = 0.1
scene.eevee.fast_gi_thickness_far = 0.0
scene.eevee.ray_tracing_options.screen_trace_thickness = 0.1
bpy.context.view_layer.update()

# ---- added for rendering (the .blend has no active camera and no usable light): camera, sun + grey world if the file has none
cam_auto = bpy.data.cameras.new('AutoCamera')
cam_auto.lens = 50.0
cam_auto.sensor_width = 36.0
cam_auto.clip_end = 1000.0
ob_auto_camera = bpy.data.objects.new('AutoCamera', cam_auto)
scene.collection.objects.link(ob_auto_camera)
ob_auto_camera.location = (14.1159, -16.1891, 14.7937)
ob_auto_camera.rotation_euler = (1.09748, -7.21219e-08, 0.694738)
scene.camera = ob_auto_camera
light_auto_sun = bpy.data.lights.new('AutoSun', 'SUN')
light_auto_sun.energy = 3.0
light_auto_sun.angle = 0.0523599
ob_auto_sun = bpy.data.objects.new('AutoSun', light_auto_sun)
scene.collection.objects.link(ob_auto_sun)
ob_auto_sun.rotation_euler = (0.872665, 0.174533, 0.523599)
if scene.world is None:
    world_auto = bpy.data.worlds.new('AutoWorld')
    world_auto.color = (0.3, 0.3, 0.3)
    scene.world = world_auto
bpy.context.view_layer.update()
